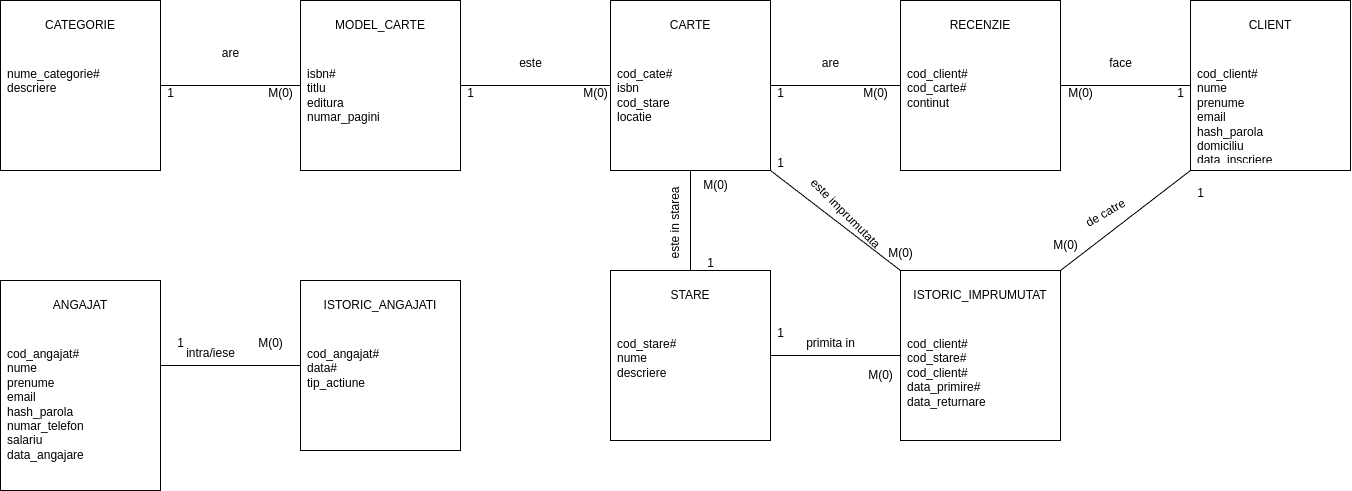

The diagram above was exported from draw.io. Its source (the exported page's mxGraphModel, read from the mxfile embedded in the PNG):
<mxGraphModel dx="1705" dy="1520" grid="1" gridSize="10" guides="1" tooltips="1" connect="1" arrows="1" fold="1" page="1" pageScale="1" pageWidth="850" pageHeight="1100" math="0" shadow="0">
  <root>
    <mxCell id="0" />
    <mxCell id="1" parent="0" />
    <mxCell id="Z_SEva_LKh4x3BCqcosk-12" value="" style="rounded=0;whiteSpace=wrap;html=1;" vertex="1" parent="1">
      <mxGeometry x="20" y="10" width="160" height="170" as="geometry" />
    </mxCell>
    <mxCell id="Z_SEva_LKh4x3BCqcosk-13" value="nume_categorie#&lt;div&gt;descriere&lt;/div&gt;" style="text;html=1;whiteSpace=wrap;overflow=hidden;rounded=0;" vertex="1" parent="1">
      <mxGeometry x="25" y="70" width="150" height="90" as="geometry" />
    </mxCell>
    <mxCell id="Z_SEva_LKh4x3BCqcosk-14" value="CATEGORIE" style="text;html=1;align=center;verticalAlign=middle;whiteSpace=wrap;rounded=0;" vertex="1" parent="1">
      <mxGeometry x="70" y="20" width="60" height="30" as="geometry" />
    </mxCell>
    <mxCell id="Z_SEva_LKh4x3BCqcosk-18" style="edgeStyle=orthogonalEdgeStyle;rounded=0;orthogonalLoop=1;jettySize=auto;html=1;exitX=0;exitY=0.5;exitDx=0;exitDy=0;entryX=1;entryY=0.5;entryDx=0;entryDy=0;endArrow=none;endFill=0;" edge="1" parent="1" source="Z_SEva_LKh4x3BCqcosk-15" target="Z_SEva_LKh4x3BCqcosk-12">
      <mxGeometry relative="1" as="geometry" />
    </mxCell>
    <mxCell id="Z_SEva_LKh4x3BCqcosk-25" style="edgeStyle=orthogonalEdgeStyle;rounded=0;orthogonalLoop=1;jettySize=auto;html=1;exitX=1;exitY=0.5;exitDx=0;exitDy=0;entryX=0;entryY=0.5;entryDx=0;entryDy=0;endArrow=none;endFill=0;" edge="1" parent="1" source="Z_SEva_LKh4x3BCqcosk-15" target="Z_SEva_LKh4x3BCqcosk-19">
      <mxGeometry relative="1" as="geometry" />
    </mxCell>
    <mxCell id="Z_SEva_LKh4x3BCqcosk-15" value="" style="rounded=0;whiteSpace=wrap;html=1;" vertex="1" parent="1">
      <mxGeometry x="320" y="10" width="160" height="170" as="geometry" />
    </mxCell>
    <mxCell id="Z_SEva_LKh4x3BCqcosk-16" value="isbn#&lt;div&gt;titlu&lt;/div&gt;&lt;div&gt;editura&lt;/div&gt;&lt;div&gt;numar_pagini&lt;/div&gt;" style="text;html=1;whiteSpace=wrap;overflow=hidden;rounded=0;" vertex="1" parent="1">
      <mxGeometry x="325" y="70" width="150" height="90" as="geometry" />
    </mxCell>
    <mxCell id="Z_SEva_LKh4x3BCqcosk-17" value="MODEL_CARTE" style="text;html=1;align=center;verticalAlign=middle;whiteSpace=wrap;rounded=0;" vertex="1" parent="1">
      <mxGeometry x="370" y="20" width="60" height="30" as="geometry" />
    </mxCell>
    <mxCell id="Z_SEva_LKh4x3BCqcosk-26" style="edgeStyle=orthogonalEdgeStyle;rounded=0;orthogonalLoop=1;jettySize=auto;html=1;exitX=0.5;exitY=1;exitDx=0;exitDy=0;entryX=0.5;entryY=0;entryDx=0;entryDy=0;endArrow=none;endFill=0;" edge="1" parent="1" source="Z_SEva_LKh4x3BCqcosk-19" target="Z_SEva_LKh4x3BCqcosk-22">
      <mxGeometry relative="1" as="geometry" />
    </mxCell>
    <mxCell id="Z_SEva_LKh4x3BCqcosk-19" value="" style="rounded=0;whiteSpace=wrap;html=1;" vertex="1" parent="1">
      <mxGeometry x="630" y="10" width="160" height="170" as="geometry" />
    </mxCell>
    <mxCell id="Z_SEva_LKh4x3BCqcosk-20" value="cod_cate#&lt;div&gt;isbn&lt;/div&gt;&lt;div&gt;cod_stare&lt;/div&gt;&lt;div&gt;locatie&lt;/div&gt;" style="text;html=1;whiteSpace=wrap;overflow=hidden;rounded=0;" vertex="1" parent="1">
      <mxGeometry x="635" y="70" width="150" height="90" as="geometry" />
    </mxCell>
    <mxCell id="Z_SEva_LKh4x3BCqcosk-21" value="CARTE" style="text;html=1;align=center;verticalAlign=middle;whiteSpace=wrap;rounded=0;" vertex="1" parent="1">
      <mxGeometry x="680" y="20" width="60" height="30" as="geometry" />
    </mxCell>
    <mxCell id="Z_SEva_LKh4x3BCqcosk-50" style="edgeStyle=orthogonalEdgeStyle;rounded=0;orthogonalLoop=1;jettySize=auto;html=1;exitX=1;exitY=0.5;exitDx=0;exitDy=0;entryX=0;entryY=0.5;entryDx=0;entryDy=0;endArrow=none;endFill=0;" edge="1" parent="1" source="Z_SEva_LKh4x3BCqcosk-22" target="Z_SEva_LKh4x3BCqcosk-44">
      <mxGeometry relative="1" as="geometry" />
    </mxCell>
    <mxCell id="Z_SEva_LKh4x3BCqcosk-22" value="" style="rounded=0;whiteSpace=wrap;html=1;" vertex="1" parent="1">
      <mxGeometry x="630" y="280" width="160" height="170" as="geometry" />
    </mxCell>
    <mxCell id="Z_SEva_LKh4x3BCqcosk-23" value="cod_stare#&lt;div&gt;nume&lt;/div&gt;&lt;div&gt;descriere&lt;/div&gt;" style="text;html=1;whiteSpace=wrap;overflow=hidden;rounded=0;" vertex="1" parent="1">
      <mxGeometry x="635" y="340" width="150" height="90" as="geometry" />
    </mxCell>
    <mxCell id="Z_SEva_LKh4x3BCqcosk-24" value="STARE" style="text;html=1;align=center;verticalAlign=middle;whiteSpace=wrap;rounded=0;" vertex="1" parent="1">
      <mxGeometry x="680" y="290" width="60" height="30" as="geometry" />
    </mxCell>
    <mxCell id="Z_SEva_LKh4x3BCqcosk-27" value="" style="rounded=0;whiteSpace=wrap;html=1;" vertex="1" parent="1">
      <mxGeometry x="1210" y="10" width="160" height="170" as="geometry" />
    </mxCell>
    <mxCell id="Z_SEva_LKh4x3BCqcosk-28" value="cod_client#&lt;div&gt;nume&lt;/div&gt;&lt;div&gt;prenume&lt;/div&gt;&lt;div&gt;email&lt;/div&gt;&lt;div&gt;hash_parola&lt;/div&gt;&lt;div&gt;domiciliu&lt;/div&gt;&lt;div&gt;data_inscriere&lt;/div&gt;" style="text;html=1;whiteSpace=wrap;overflow=hidden;rounded=0;" vertex="1" parent="1">
      <mxGeometry x="1215" y="70" width="150" height="100" as="geometry" />
    </mxCell>
    <mxCell id="Z_SEva_LKh4x3BCqcosk-29" value="CLIENT" style="text;html=1;align=center;verticalAlign=middle;whiteSpace=wrap;rounded=0;" vertex="1" parent="1">
      <mxGeometry x="1260" y="20" width="60" height="30" as="geometry" />
    </mxCell>
    <mxCell id="Z_SEva_LKh4x3BCqcosk-31" value="" style="rounded=0;whiteSpace=wrap;html=1;" vertex="1" parent="1">
      <mxGeometry x="20" y="290" width="160" height="210" as="geometry" />
    </mxCell>
    <mxCell id="Z_SEva_LKh4x3BCqcosk-32" value="cod_angajat#&lt;div&gt;nume&lt;/div&gt;&lt;div&gt;prenume&lt;/div&gt;&lt;div&gt;email&lt;/div&gt;&lt;div&gt;hash_parola&lt;/div&gt;&lt;div&gt;numar_telefon&lt;/div&gt;&lt;div&gt;salariu&lt;/div&gt;&lt;div&gt;data_angajare&lt;/div&gt;" style="text;html=1;whiteSpace=wrap;overflow=hidden;rounded=0;" vertex="1" parent="1">
      <mxGeometry x="25" y="350" width="150" height="140" as="geometry" />
    </mxCell>
    <mxCell id="Z_SEva_LKh4x3BCqcosk-33" value="ANGAJAT" style="text;html=1;align=center;verticalAlign=middle;whiteSpace=wrap;rounded=0;" vertex="1" parent="1">
      <mxGeometry x="70" y="300" width="60" height="30" as="geometry" />
    </mxCell>
    <mxCell id="Z_SEva_LKh4x3BCqcosk-34" value="" style="rounded=0;whiteSpace=wrap;html=1;" vertex="1" parent="1">
      <mxGeometry x="320" y="290" width="160" height="170" as="geometry" />
    </mxCell>
    <mxCell id="Z_SEva_LKh4x3BCqcosk-35" value="cod_angajat#&lt;div&gt;data#&lt;/div&gt;&lt;div&gt;tip_actiune&lt;/div&gt;" style="text;html=1;whiteSpace=wrap;overflow=hidden;rounded=0;" vertex="1" parent="1">
      <mxGeometry x="325" y="350" width="150" height="90" as="geometry" />
    </mxCell>
    <mxCell id="Z_SEva_LKh4x3BCqcosk-36" value="ISTORIC_ANGAJATI" style="text;html=1;align=center;verticalAlign=middle;whiteSpace=wrap;rounded=0;" vertex="1" parent="1">
      <mxGeometry x="370" y="300" width="60" height="30" as="geometry" />
    </mxCell>
    <mxCell id="Z_SEva_LKh4x3BCqcosk-37" style="edgeStyle=orthogonalEdgeStyle;rounded=0;orthogonalLoop=1;jettySize=auto;html=1;exitX=0;exitY=0.5;exitDx=0;exitDy=0;entryX=1;entryY=0.405;entryDx=0;entryDy=0;entryPerimeter=0;endArrow=none;endFill=0;" edge="1" parent="1" source="Z_SEva_LKh4x3BCqcosk-34" target="Z_SEva_LKh4x3BCqcosk-31">
      <mxGeometry relative="1" as="geometry" />
    </mxCell>
    <mxCell id="Z_SEva_LKh4x3BCqcosk-47" style="edgeStyle=orthogonalEdgeStyle;rounded=0;orthogonalLoop=1;jettySize=auto;html=1;exitX=1;exitY=0.5;exitDx=0;exitDy=0;entryX=0;entryY=0.5;entryDx=0;entryDy=0;endArrow=none;endFill=0;" edge="1" parent="1" source="Z_SEva_LKh4x3BCqcosk-39" target="Z_SEva_LKh4x3BCqcosk-27">
      <mxGeometry relative="1" as="geometry" />
    </mxCell>
    <mxCell id="Z_SEva_LKh4x3BCqcosk-48" style="edgeStyle=orthogonalEdgeStyle;rounded=0;orthogonalLoop=1;jettySize=auto;html=1;exitX=0;exitY=0.5;exitDx=0;exitDy=0;entryX=1;entryY=0.5;entryDx=0;entryDy=0;endArrow=none;endFill=0;" edge="1" parent="1" source="Z_SEva_LKh4x3BCqcosk-39" target="Z_SEva_LKh4x3BCqcosk-19">
      <mxGeometry relative="1" as="geometry" />
    </mxCell>
    <mxCell id="Z_SEva_LKh4x3BCqcosk-39" value="" style="rounded=0;whiteSpace=wrap;html=1;" vertex="1" parent="1">
      <mxGeometry x="920" y="10" width="160" height="170" as="geometry" />
    </mxCell>
    <mxCell id="Z_SEva_LKh4x3BCqcosk-40" value="cod_client#&lt;div&gt;cod_carte#&lt;/div&gt;&lt;div&gt;continut&lt;/div&gt;" style="text;html=1;whiteSpace=wrap;overflow=hidden;rounded=0;" vertex="1" parent="1">
      <mxGeometry x="925" y="70" width="150" height="90" as="geometry" />
    </mxCell>
    <mxCell id="Z_SEva_LKh4x3BCqcosk-41" value="RECENZIE" style="text;html=1;align=center;verticalAlign=middle;whiteSpace=wrap;rounded=0;" vertex="1" parent="1">
      <mxGeometry x="970" y="20" width="60" height="30" as="geometry" />
    </mxCell>
    <mxCell id="Z_SEva_LKh4x3BCqcosk-49" style="rounded=0;orthogonalLoop=1;jettySize=auto;html=1;exitX=1;exitY=0;exitDx=0;exitDy=0;entryX=0;entryY=1;entryDx=0;entryDy=0;endArrow=none;endFill=0;" edge="1" parent="1" source="Z_SEva_LKh4x3BCqcosk-44" target="Z_SEva_LKh4x3BCqcosk-27">
      <mxGeometry relative="1" as="geometry" />
    </mxCell>
    <mxCell id="Z_SEva_LKh4x3BCqcosk-51" style="rounded=0;orthogonalLoop=1;jettySize=auto;html=1;exitX=0;exitY=0;exitDx=0;exitDy=0;entryX=1;entryY=1;entryDx=0;entryDy=0;endArrow=none;endFill=0;" edge="1" parent="1" source="Z_SEva_LKh4x3BCqcosk-44" target="Z_SEva_LKh4x3BCqcosk-19">
      <mxGeometry relative="1" as="geometry" />
    </mxCell>
    <mxCell id="Z_SEva_LKh4x3BCqcosk-44" value="" style="rounded=0;whiteSpace=wrap;html=1;" vertex="1" parent="1">
      <mxGeometry x="920" y="280" width="160" height="170" as="geometry" />
    </mxCell>
    <mxCell id="Z_SEva_LKh4x3BCqcosk-45" value="cod_client#&lt;div&gt;cod_stare#&lt;/div&gt;&lt;div&gt;cod_client#&lt;/div&gt;&lt;div&gt;data_primire#&lt;/div&gt;&lt;div&gt;data_returnare&lt;/div&gt;" style="text;html=1;whiteSpace=wrap;overflow=hidden;rounded=0;" vertex="1" parent="1">
      <mxGeometry x="925" y="340" width="150" height="90" as="geometry" />
    </mxCell>
    <mxCell id="Z_SEva_LKh4x3BCqcosk-46" value="ISTORIC_IMPRUMUTAT" style="text;html=1;align=center;verticalAlign=middle;whiteSpace=wrap;rounded=0;" vertex="1" parent="1">
      <mxGeometry x="970" y="290" width="60" height="30" as="geometry" />
    </mxCell>
    <mxCell id="Z_SEva_LKh4x3BCqcosk-52" value="M(0)" style="text;html=1;align=center;verticalAlign=middle;resizable=0;points=[];autosize=1;strokeColor=none;fillColor=none;" vertex="1" parent="1">
      <mxGeometry x="275" y="88" width="50" height="30" as="geometry" />
    </mxCell>
    <mxCell id="Z_SEva_LKh4x3BCqcosk-53" value="1" style="text;html=1;align=center;verticalAlign=middle;resizable=0;points=[];autosize=1;strokeColor=none;fillColor=none;" vertex="1" parent="1">
      <mxGeometry x="175" y="88" width="30" height="30" as="geometry" />
    </mxCell>
    <mxCell id="Z_SEva_LKh4x3BCqcosk-54" value="1" style="text;html=1;align=center;verticalAlign=middle;resizable=0;points=[];autosize=1;strokeColor=none;fillColor=none;" vertex="1" parent="1">
      <mxGeometry x="475" y="88" width="30" height="30" as="geometry" />
    </mxCell>
    <mxCell id="Z_SEva_LKh4x3BCqcosk-55" value="M(0)" style="text;html=1;align=center;verticalAlign=middle;resizable=0;points=[];autosize=1;strokeColor=none;fillColor=none;" vertex="1" parent="1">
      <mxGeometry x="590" y="88" width="50" height="30" as="geometry" />
    </mxCell>
    <mxCell id="Z_SEva_LKh4x3BCqcosk-56" value="M(0)" style="text;html=1;align=center;verticalAlign=middle;resizable=0;points=[];autosize=1;strokeColor=none;fillColor=none;" vertex="1" parent="1">
      <mxGeometry x="870" y="88" width="50" height="30" as="geometry" />
    </mxCell>
    <mxCell id="Z_SEva_LKh4x3BCqcosk-57" value="1" style="text;html=1;align=center;verticalAlign=middle;resizable=0;points=[];autosize=1;strokeColor=none;fillColor=none;" vertex="1" parent="1">
      <mxGeometry x="785" y="88" width="30" height="30" as="geometry" />
    </mxCell>
    <mxCell id="Z_SEva_LKh4x3BCqcosk-58" value="1" style="text;html=1;align=center;verticalAlign=middle;resizable=0;points=[];autosize=1;strokeColor=none;fillColor=none;" vertex="1" parent="1">
      <mxGeometry x="1185" y="88" width="30" height="30" as="geometry" />
    </mxCell>
    <mxCell id="Z_SEva_LKh4x3BCqcosk-59" value="M(0&lt;span style=&quot;background-color: initial;&quot;&gt;)&lt;/span&gt;" style="text;html=1;align=center;verticalAlign=middle;resizable=0;points=[];autosize=1;strokeColor=none;fillColor=none;" vertex="1" parent="1">
      <mxGeometry x="1075" y="88" width="50" height="30" as="geometry" />
    </mxCell>
    <mxCell id="Z_SEva_LKh4x3BCqcosk-60" value="M(0)" style="text;html=1;align=center;verticalAlign=middle;resizable=0;points=[];autosize=1;strokeColor=none;fillColor=none;" vertex="1" parent="1">
      <mxGeometry x="710" y="180" width="50" height="30" as="geometry" />
    </mxCell>
    <mxCell id="Z_SEva_LKh4x3BCqcosk-62" value="1" style="text;html=1;align=center;verticalAlign=middle;resizable=0;points=[];autosize=1;strokeColor=none;fillColor=none;" vertex="1" parent="1">
      <mxGeometry x="715" y="258" width="30" height="30" as="geometry" />
    </mxCell>
    <mxCell id="Z_SEva_LKh4x3BCqcosk-63" value="1" style="text;html=1;align=center;verticalAlign=middle;resizable=0;points=[];autosize=1;strokeColor=none;fillColor=none;" vertex="1" parent="1">
      <mxGeometry x="785" y="328" width="30" height="30" as="geometry" />
    </mxCell>
    <mxCell id="Z_SEva_LKh4x3BCqcosk-64" value="1" style="text;html=1;align=center;verticalAlign=middle;resizable=0;points=[];autosize=1;strokeColor=none;fillColor=none;" vertex="1" parent="1">
      <mxGeometry x="785" y="158" width="30" height="30" as="geometry" />
    </mxCell>
    <mxCell id="Z_SEva_LKh4x3BCqcosk-65" value="1" style="text;html=1;align=center;verticalAlign=middle;resizable=0;points=[];autosize=1;strokeColor=none;fillColor=none;" vertex="1" parent="1">
      <mxGeometry x="1205" y="188" width="30" height="30" as="geometry" />
    </mxCell>
    <mxCell id="Z_SEva_LKh4x3BCqcosk-66" value="M(0&lt;span style=&quot;background-color: initial;&quot;&gt;)&lt;/span&gt;" style="text;html=1;align=center;verticalAlign=middle;resizable=0;points=[];autosize=1;strokeColor=none;fillColor=none;" vertex="1" parent="1">
      <mxGeometry x="895" y="248" width="50" height="30" as="geometry" />
    </mxCell>
    <mxCell id="Z_SEva_LKh4x3BCqcosk-67" value="M(0&lt;span style=&quot;background-color: initial;&quot;&gt;)&lt;/span&gt;" style="text;html=1;align=center;verticalAlign=middle;resizable=0;points=[];autosize=1;strokeColor=none;fillColor=none;" vertex="1" parent="1">
      <mxGeometry x="1060" y="240" width="50" height="30" as="geometry" />
    </mxCell>
    <mxCell id="Z_SEva_LKh4x3BCqcosk-68" value="M(0&lt;span style=&quot;background-color: initial;&quot;&gt;)&lt;/span&gt;" style="text;html=1;align=center;verticalAlign=middle;resizable=0;points=[];autosize=1;strokeColor=none;fillColor=none;" vertex="1" parent="1">
      <mxGeometry x="875" y="370" width="50" height="30" as="geometry" />
    </mxCell>
    <mxCell id="Z_SEva_LKh4x3BCqcosk-69" value="1" style="text;html=1;align=center;verticalAlign=middle;resizable=0;points=[];autosize=1;strokeColor=none;fillColor=none;" vertex="1" parent="1">
      <mxGeometry x="185" y="338" width="30" height="30" as="geometry" />
    </mxCell>
    <mxCell id="Z_SEva_LKh4x3BCqcosk-70" value="M(0)" style="text;html=1;align=center;verticalAlign=middle;resizable=0;points=[];autosize=1;strokeColor=none;fillColor=none;" vertex="1" parent="1">
      <mxGeometry x="265" y="338" width="50" height="30" as="geometry" />
    </mxCell>
    <mxCell id="Z_SEva_LKh4x3BCqcosk-71" value="are" style="text;html=1;align=center;verticalAlign=middle;resizable=0;points=[];autosize=1;strokeColor=none;fillColor=none;" vertex="1" parent="1">
      <mxGeometry x="230" y="48" width="40" height="30" as="geometry" />
    </mxCell>
    <mxCell id="Z_SEva_LKh4x3BCqcosk-72" value="este" style="text;html=1;align=center;verticalAlign=middle;resizable=0;points=[];autosize=1;strokeColor=none;fillColor=none;" vertex="1" parent="1">
      <mxGeometry x="525" y="58" width="50" height="30" as="geometry" />
    </mxCell>
    <mxCell id="Z_SEva_LKh4x3BCqcosk-73" value="este in starea" style="text;html=1;align=center;verticalAlign=middle;resizable=0;points=[];autosize=1;strokeColor=none;fillColor=none;rotation=270;" vertex="1" parent="1">
      <mxGeometry x="645" y="218" width="100" height="30" as="geometry" />
    </mxCell>
    <mxCell id="Z_SEva_LKh4x3BCqcosk-74" value="face" style="text;html=1;align=center;verticalAlign=middle;resizable=0;points=[];autosize=1;strokeColor=none;fillColor=none;" vertex="1" parent="1">
      <mxGeometry x="1115" y="58" width="50" height="30" as="geometry" />
    </mxCell>
    <mxCell id="Z_SEva_LKh4x3BCqcosk-75" value="are" style="text;html=1;align=center;verticalAlign=middle;resizable=0;points=[];autosize=1;strokeColor=none;fillColor=none;" vertex="1" parent="1">
      <mxGeometry x="830" y="58" width="40" height="30" as="geometry" />
    </mxCell>
    <mxCell id="Z_SEva_LKh4x3BCqcosk-76" value="primita in" style="text;html=1;align=center;verticalAlign=middle;resizable=0;points=[];autosize=1;strokeColor=none;fillColor=none;" vertex="1" parent="1">
      <mxGeometry x="815" y="338" width="70" height="30" as="geometry" />
    </mxCell>
    <mxCell id="Z_SEva_LKh4x3BCqcosk-77" value="este imprumutata" style="text;html=1;align=center;verticalAlign=middle;resizable=0;points=[];autosize=1;strokeColor=none;fillColor=none;rotation=45;" vertex="1" parent="1">
      <mxGeometry x="805" y="208" width="120" height="30" as="geometry" />
    </mxCell>
    <mxCell id="Z_SEva_LKh4x3BCqcosk-78" value="de catre" style="text;html=1;align=center;verticalAlign=middle;resizable=0;points=[];autosize=1;strokeColor=none;fillColor=none;rotation=-30;" vertex="1" parent="1">
      <mxGeometry x="1090" y="208" width="70" height="30" as="geometry" />
    </mxCell>
    <mxCell id="Z_SEva_LKh4x3BCqcosk-79" value="intra/iese" style="text;html=1;align=center;verticalAlign=middle;resizable=0;points=[];autosize=1;strokeColor=none;fillColor=none;" vertex="1" parent="1">
      <mxGeometry x="195" y="348" width="70" height="30" as="geometry" />
    </mxCell>
  </root>
</mxGraphModel>